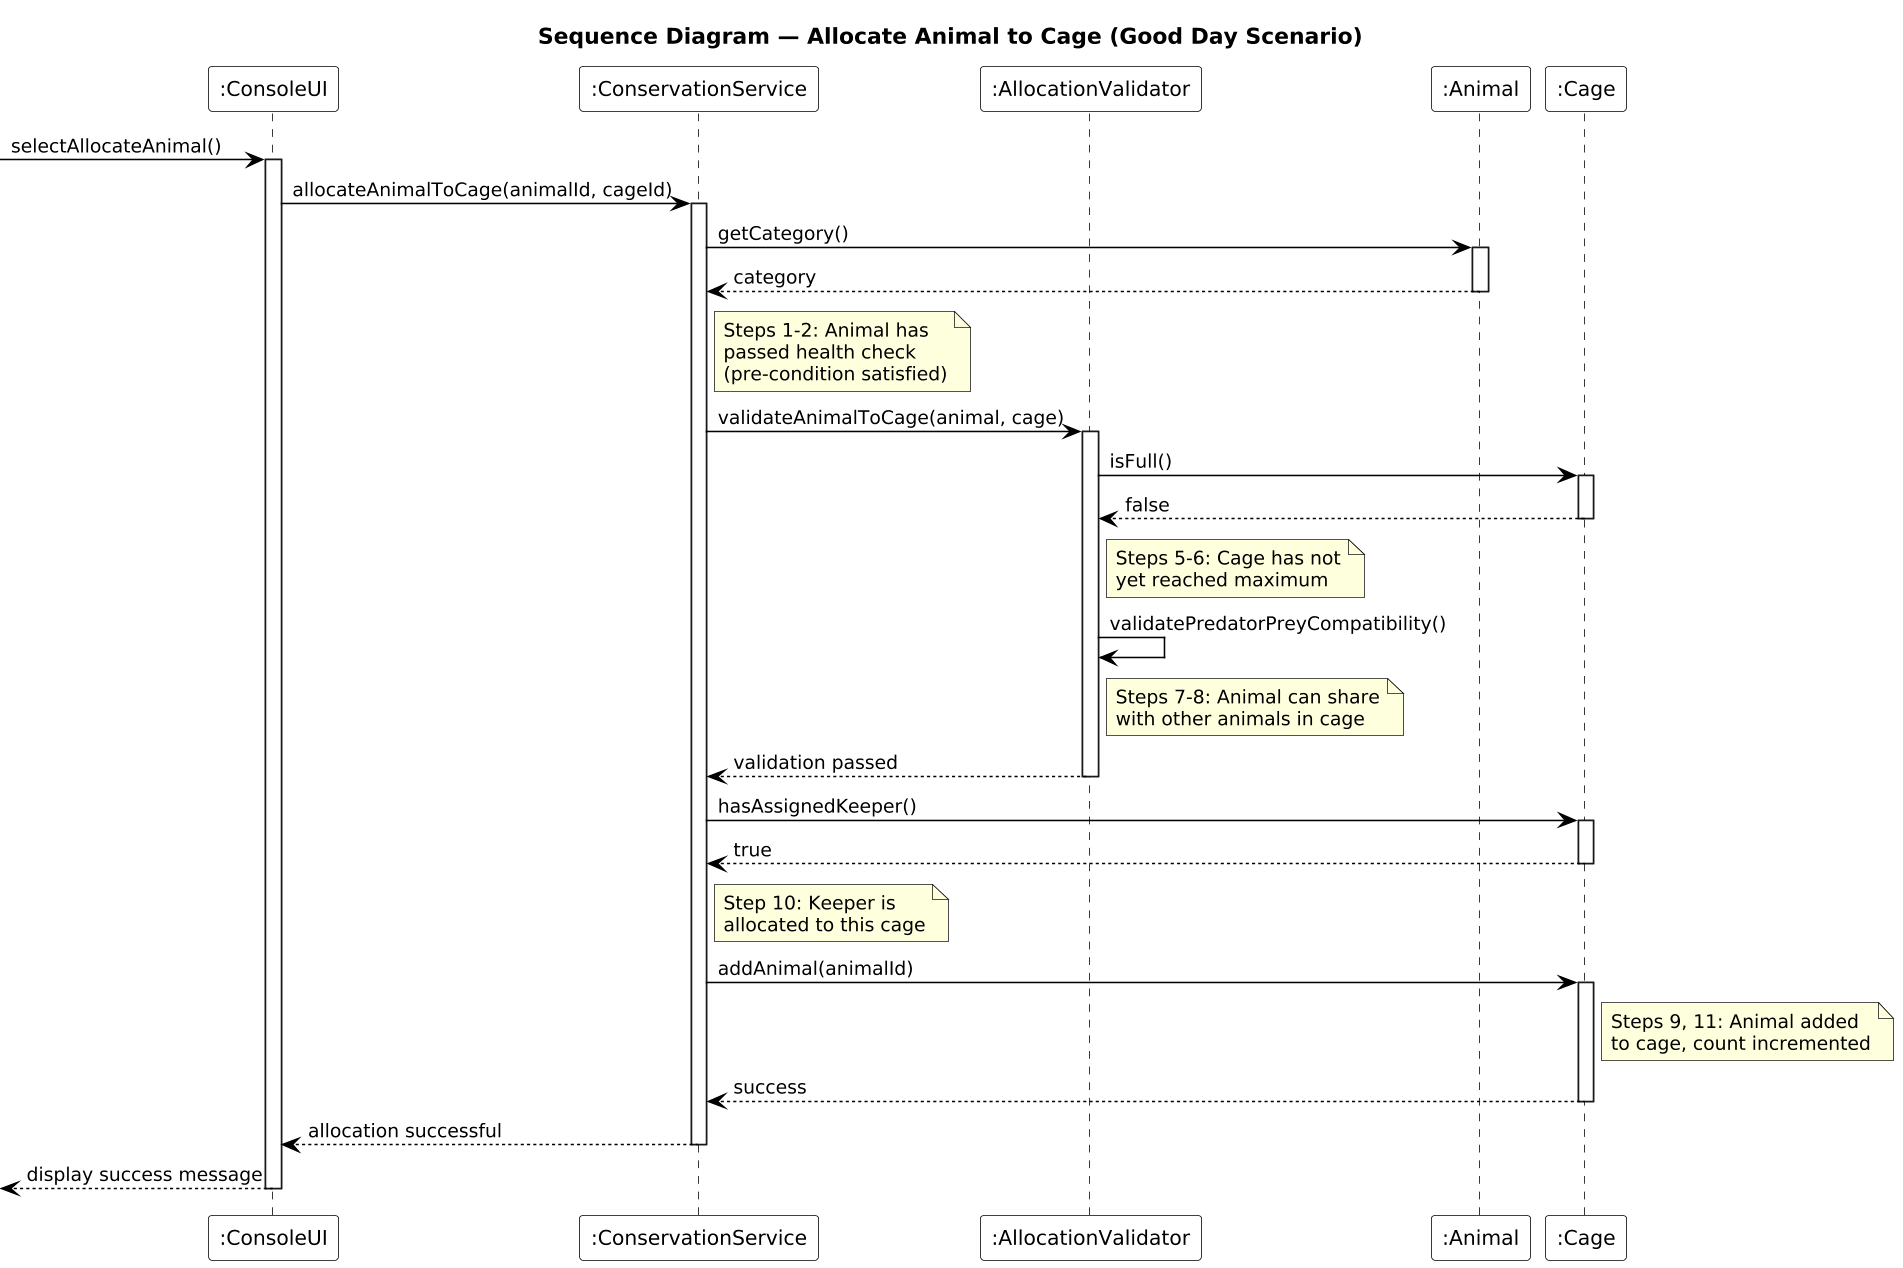

The diagram above was rendered by PlantUML. Its source (embedded in the PNG):
@startuml
skinparam defaultFontSize 12
skinparam sequenceMessageFontSize 12
skinparam sequenceParticipantFontSize 13
skinparam sequenceTitleFontSize 14
skinparam dpi 150
skinparam shadowing false

skinparam sequence {
    ParticipantBackgroundColor White
    ParticipantBorderColor Black
    ArrowColor Black
    LifeLineBorderColor Black
    LifeLineBackgroundColor White
    ActorBorderColor Black
}

skinparam sequenceBoxBackgroundColor White

title Sequence Diagram — Allocate Animal to Cage (Good Day Scenario)

participant ":ConsoleUI" as UI
participant ":ConservationService" as Service
participant ":AllocationValidator" as Validator
participant ":Animal" as Animal
participant ":Cage" as Cage

' ============================================================
' TRIGGER: User selects allocate animal option
' ============================================================

[-> UI : selectAllocateAnimal()
activate UI

UI -> Service : allocateAnimalToCage(animalId, cageId)
activate Service

' ============================================================
' STEPS 1-2: Check if animal passed health check
' ============================================================

Service -> Animal : getCategory()
activate Animal
Animal --> Service : category
deactivate Animal

note right of Service
    Steps 1-2: Animal has
    passed health check
    (pre-condition satisfied)
end note

' ============================================================
' STEPS 3-8: Validate cage suitability
' ============================================================

Service -> Validator : validateAnimalToCage(animal, cage)
activate Validator

' Steps 5-6: Check cage capacity
Validator -> Cage : isFull()
activate Cage
Cage --> Validator : false
deactivate Cage

note right of Validator
    Steps 5-6: Cage has not
    yet reached maximum
end note

' Steps 7-8: Check sharing compatibility
Validator -> Validator : validatePredatorPreyCompatibility()

note right of Validator
    Steps 7-8: Animal can share
    with other animals in cage
end note

Validator --> Service : validation passed
deactivate Validator

' ============================================================
' STEP 10: Check keeper is allocated to cage
' ============================================================

Service -> Cage : hasAssignedKeeper()
activate Cage
Cage --> Service : true
deactivate Cage

note right of Service
    Step 10: Keeper is
    allocated to this cage
end note

' ============================================================
' STEPS 9, 11: Add animal to cage
' ============================================================

Service -> Cage : addAnimal(animalId)
activate Cage

note right of Cage
    Steps 9, 11: Animal added
    to cage, count incremented
end note

Cage --> Service : success
deactivate Cage

' ============================================================
' RETURN: Success response to UI
' ============================================================

Service --> UI : allocation successful
deactivate Service

[<-- UI : display success message
deactivate UI
@enduml